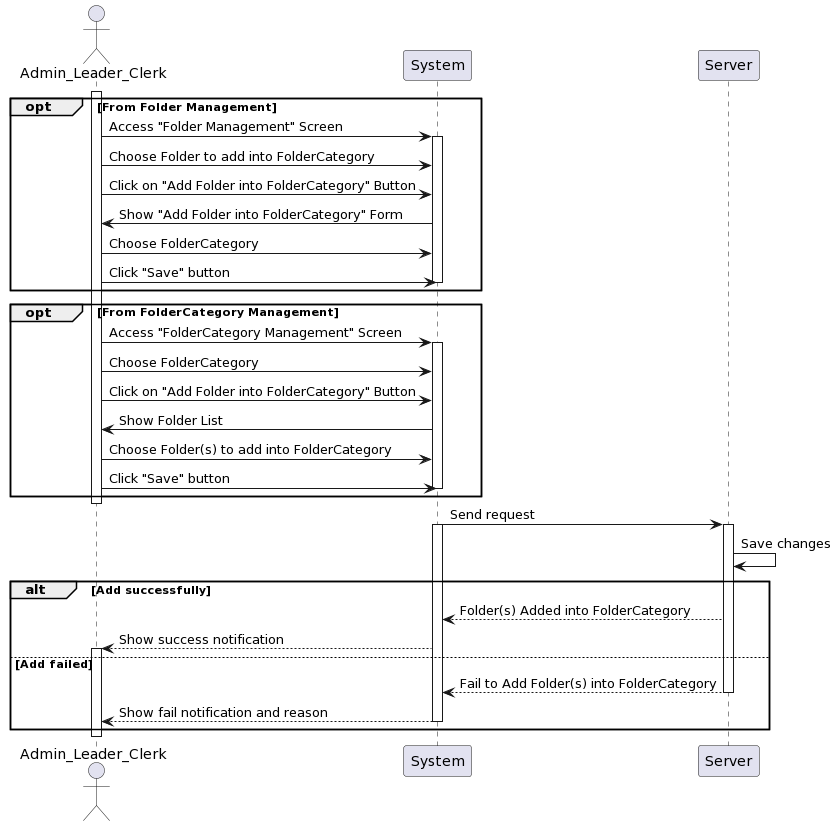

The diagram above was rendered by PlantUML. Its source (embedded in the PNG):
@startuml
actor Admin_Leader_Clerk as User
participant System
participant Server

opt From Folder Management
activate User
    User -> System: Access "Folder Management" Screen
activate System
    User -> System: Choose Folder to add into FolderCategory
    User -> System: Click on "Add Folder into FolderCategory" Button
    System -> User: Show "Add Folder into FolderCategory" Form
    User -> System: Choose FolderCategory
    User -> System: Click "Save" button
deactivate System
end

opt From FolderCategory Management
    User -> System: Access "FolderCategory Management" Screen
activate System
    User -> System: Choose FolderCategory
    User -> System: Click on "Add Folder into FolderCategory" Button
    System -> User: Show Folder List
    User -> System: Choose Folder(s) to add into FolderCategory
    User -> System: Click "Save" button
deactivate System
end
deactivate User

System -> Server: Send request     
activate System 
activate Server
Server -> Server: Save changes
    alt Add successfully
        Server --> System: Folder(s) Added into FolderCategory
        System --> User: Show success notification
activate User
    else Add failed
        Server --> System:Fail to Add Folder(s) into FolderCategory
deactivate Server
        System --> User: Show fail notification and reason
deactivate System
    end
deactivate User
@enduml